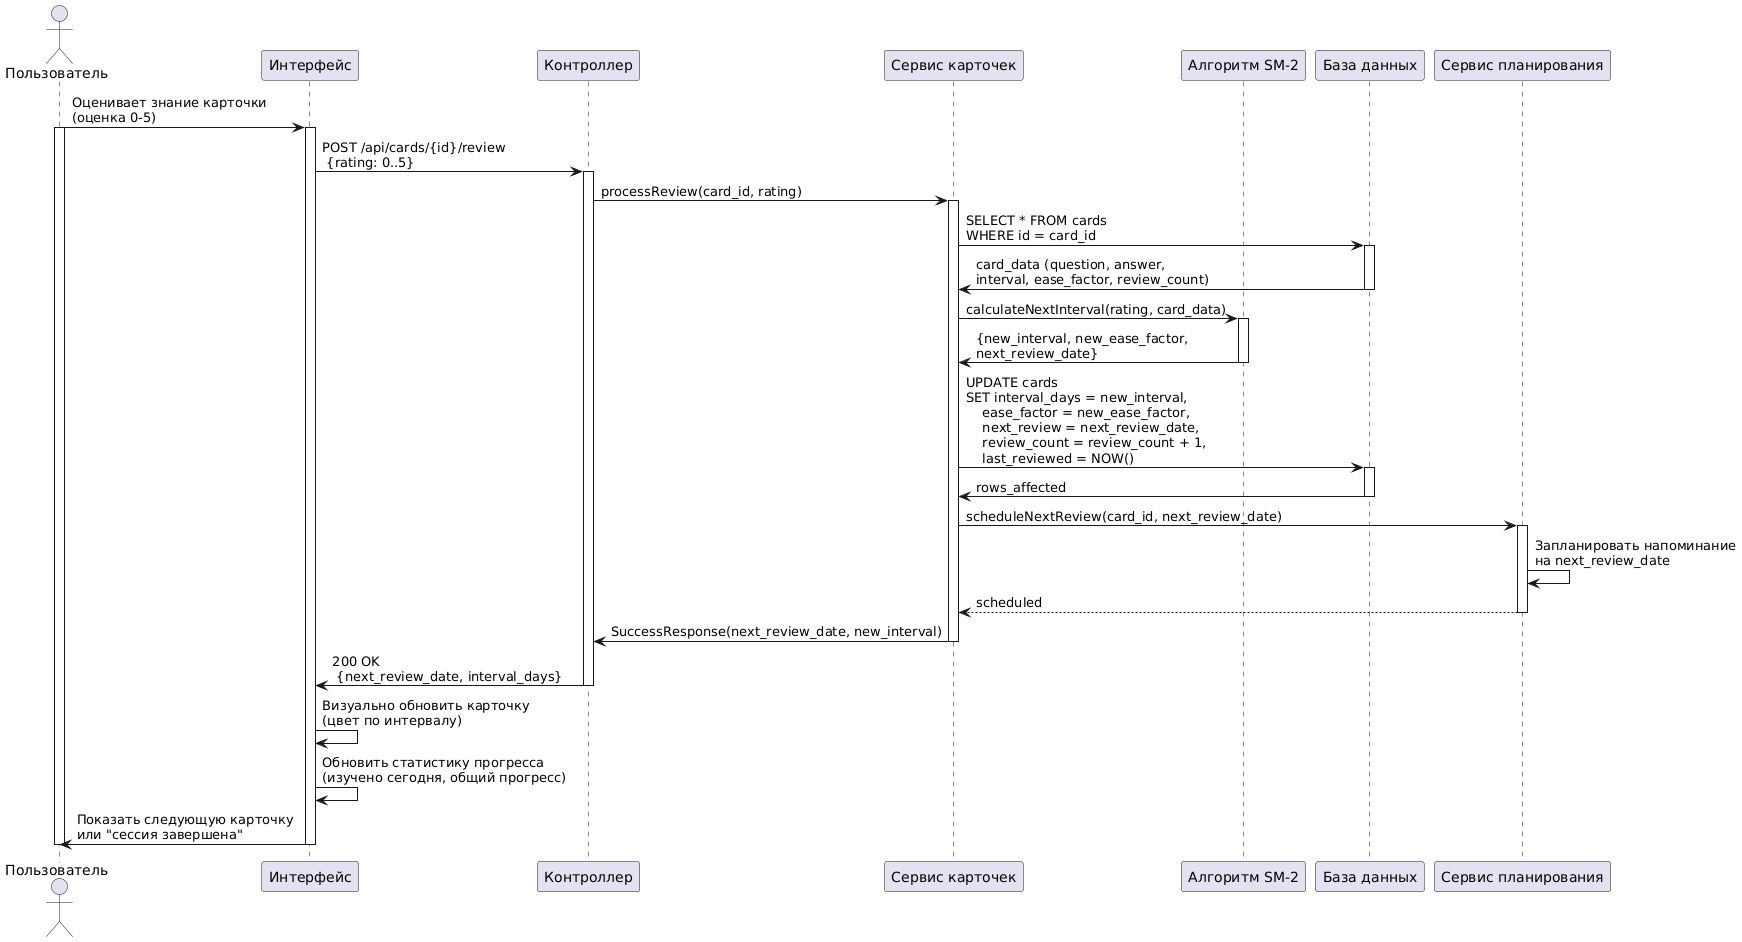

The diagram above was rendered by PlantUML. Its source (embedded in the PNG):
@startuml
actor "Пользователь" as User
    participant "Интерфейс" as UI
    participant "Контроллер" as Controller
    participant "Сервис карточек" as CardService
    participant "Алгоритм SM-2" as SM2Algorithm
    participant "База данных" as DB
    participant "Сервис планирования" as SchedulerService
    
    User -> UI: Оценивает знание карточки\n(оценка 0-5)
    activate User
    activate UI
    UI -> Controller: POST /api/cards/{id}/review\n {rating: 0..5}
    activate Controller
    
    Controller -> CardService: processReview(card_id, rating)
    activate CardService
    
    CardService -> DB: SELECT * FROM cards\nWHERE id = card_id
    activate DB
    DB -> CardService: card_data (question, answer,\ninterval, ease_factor, review_count)
    deactivate DB
    
    CardService -> SM2Algorithm: calculateNextInterval(rating, card_data)
    activate SM2Algorithm
    SM2Algorithm -> CardService: {new_interval, new_ease_factor,\nnext_review_date}
    deactivate SM2Algorithm
    
    CardService -> DB: UPDATE cards\nSET interval_days = new_interval,\n    ease_factor = new_ease_factor,\n    next_review = next_review_date,\n    review_count = review_count + 1,\n    last_reviewed = NOW()
    activate DB
    DB -> CardService: rows_affected
    deactivate DB
    
    CardService -> SchedulerService: scheduleNextReview(card_id, next_review_date)
    activate SchedulerService
    SchedulerService -> SchedulerService: Запланировать напоминание\nна next_review_date
    SchedulerService --> CardService: scheduled
    deactivate SchedulerService
    
    CardService -> Controller: SuccessResponse(next_review_date, new_interval)
    deactivate CardService
    
    Controller -> UI: 200 OK\n {next_review_date, interval_days}
    deactivate Controller
    
    UI -> UI: Визуально обновить карточку\n(цвет по интервалу)
    UI -> UI: Обновить статистику прогресса\n(изучено сегодня, общий прогресс)
    UI -> User: Показать следующую карточку\nили "сессия завершена"
    deactivate UI
    deactivate User
@enduml